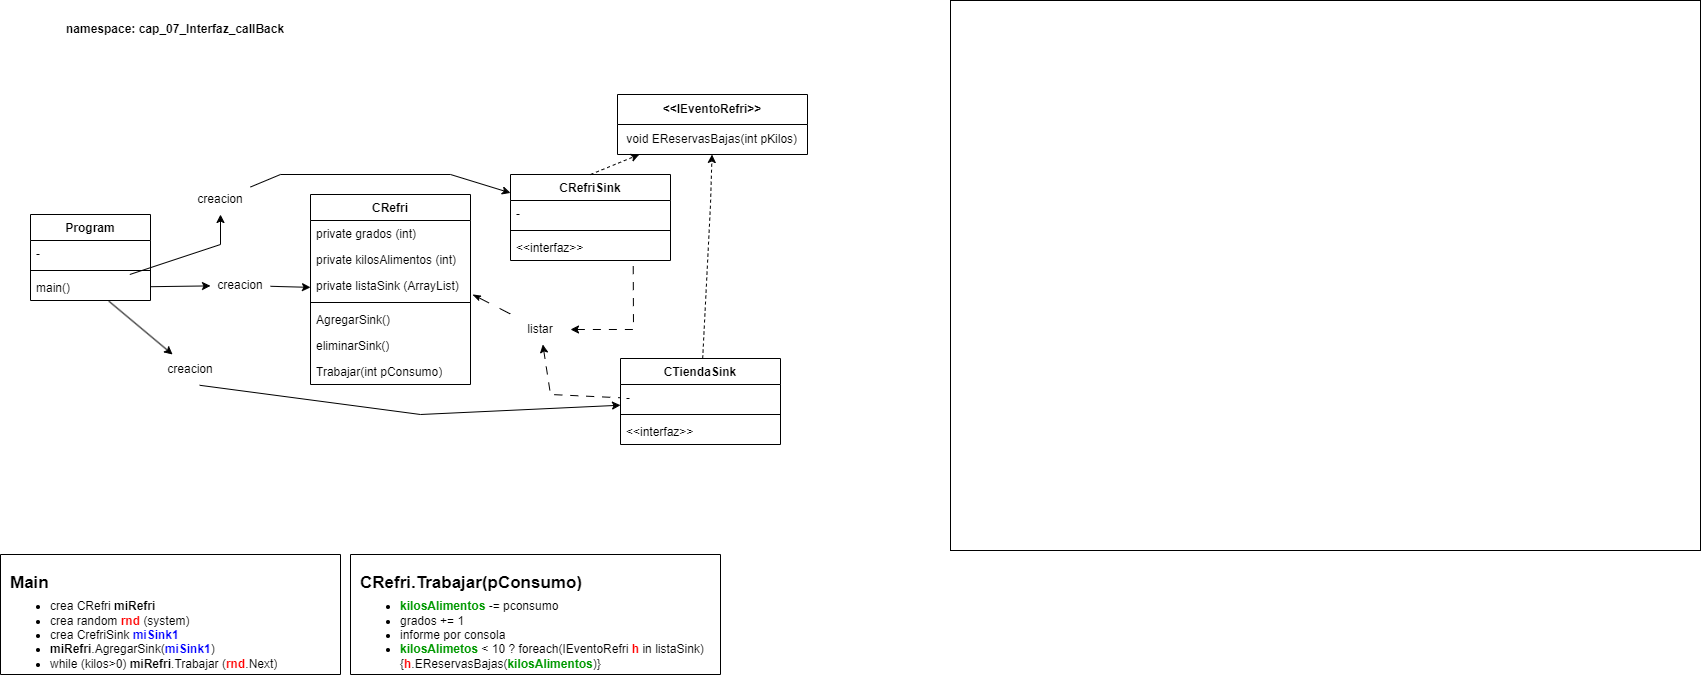

The diagram above was exported from draw.io. Its source (the exported page's mxGraphModel, read from the mxfile embedded in the PNG):
<mxGraphModel dx="794" dy="438" grid="1" gridSize="10" guides="1" tooltips="1" connect="1" arrows="1" fold="1" page="1" pageScale="1" pageWidth="827" pageHeight="1169" math="0" shadow="0">
  <root>
    <mxCell id="0" />
    <mxCell id="1" parent="0" />
    <mxCell id="4jXJYEMPRa_kS_Lo8OoQ-57" value="" style="rounded=0;whiteSpace=wrap;html=1;" vertex="1" parent="1">
      <mxGeometry x="970" y="106" width="750" height="550" as="geometry" />
    </mxCell>
    <mxCell id="4jXJYEMPRa_kS_Lo8OoQ-4" value="&lt;b&gt;&amp;lt;&amp;lt;IEventoRefri&amp;gt;&amp;gt;&lt;/b&gt;" style="swimlane;fontStyle=0;childLayout=stackLayout;horizontal=1;startSize=30;horizontalStack=0;resizeParent=1;resizeParentMax=0;resizeLast=0;collapsible=1;marginBottom=0;whiteSpace=wrap;html=1;" vertex="1" parent="1">
      <mxGeometry x="637" y="200" width="190" height="60" as="geometry" />
    </mxCell>
    <mxCell id="4jXJYEMPRa_kS_Lo8OoQ-5" value="&amp;nbsp;void EReservasBajas(int pKilos)" style="text;strokeColor=none;fillColor=none;align=left;verticalAlign=middle;spacingLeft=4;spacingRight=4;overflow=hidden;points=[[0,0.5],[1,0.5]];portConstraint=eastwest;rotatable=0;whiteSpace=wrap;html=1;" vertex="1" parent="4jXJYEMPRa_kS_Lo8OoQ-4">
      <mxGeometry y="30" width="190" height="30" as="geometry" />
    </mxCell>
    <mxCell id="4jXJYEMPRa_kS_Lo8OoQ-17" value="CRefriSink" style="swimlane;fontStyle=1;align=center;verticalAlign=top;childLayout=stackLayout;horizontal=1;startSize=26;horizontalStack=0;resizeParent=1;resizeParentMax=0;resizeLast=0;collapsible=1;marginBottom=0;whiteSpace=wrap;html=1;" vertex="1" parent="1">
      <mxGeometry x="530" y="280" width="160" height="86" as="geometry" />
    </mxCell>
    <mxCell id="4jXJYEMPRa_kS_Lo8OoQ-18" value="-" style="text;strokeColor=none;fillColor=none;align=left;verticalAlign=top;spacingLeft=4;spacingRight=4;overflow=hidden;rotatable=0;points=[[0,0.5],[1,0.5]];portConstraint=eastwest;whiteSpace=wrap;html=1;" vertex="1" parent="4jXJYEMPRa_kS_Lo8OoQ-17">
      <mxGeometry y="26" width="160" height="26" as="geometry" />
    </mxCell>
    <mxCell id="4jXJYEMPRa_kS_Lo8OoQ-19" value="" style="line;strokeWidth=1;fillColor=none;align=left;verticalAlign=middle;spacingTop=-1;spacingLeft=3;spacingRight=3;rotatable=0;labelPosition=right;points=[];portConstraint=eastwest;strokeColor=inherit;" vertex="1" parent="4jXJYEMPRa_kS_Lo8OoQ-17">
      <mxGeometry y="52" width="160" height="8" as="geometry" />
    </mxCell>
    <mxCell id="4jXJYEMPRa_kS_Lo8OoQ-20" value="&amp;lt;&amp;lt;interfaz&amp;gt;&amp;gt;" style="text;strokeColor=none;fillColor=none;align=left;verticalAlign=top;spacingLeft=4;spacingRight=4;overflow=hidden;rotatable=0;points=[[0,0.5],[1,0.5]];portConstraint=eastwest;whiteSpace=wrap;html=1;" vertex="1" parent="4jXJYEMPRa_kS_Lo8OoQ-17">
      <mxGeometry y="60" width="160" height="26" as="geometry" />
    </mxCell>
    <mxCell id="4jXJYEMPRa_kS_Lo8OoQ-21" value="" style="endArrow=classic;html=1;rounded=0;exitX=0.5;exitY=0;exitDx=0;exitDy=0;dashed=1;" edge="1" parent="1" source="4jXJYEMPRa_kS_Lo8OoQ-17" target="4jXJYEMPRa_kS_Lo8OoQ-4">
      <mxGeometry width="50" height="50" relative="1" as="geometry">
        <mxPoint x="380" y="250" as="sourcePoint" />
        <mxPoint x="430" y="200" as="targetPoint" />
      </mxGeometry>
    </mxCell>
    <mxCell id="4jXJYEMPRa_kS_Lo8OoQ-23" value="CRefri" style="swimlane;fontStyle=1;align=center;verticalAlign=top;childLayout=stackLayout;horizontal=1;startSize=26;horizontalStack=0;resizeParent=1;resizeParentMax=0;resizeLast=0;collapsible=1;marginBottom=0;whiteSpace=wrap;html=1;" vertex="1" parent="1">
      <mxGeometry x="330" y="300" width="160" height="190" as="geometry" />
    </mxCell>
    <mxCell id="4jXJYEMPRa_kS_Lo8OoQ-24" value="private grados (int)&lt;br&gt;" style="text;strokeColor=none;fillColor=none;align=left;verticalAlign=top;spacingLeft=4;spacingRight=4;overflow=hidden;rotatable=0;points=[[0,0.5],[1,0.5]];portConstraint=eastwest;whiteSpace=wrap;html=1;" vertex="1" parent="4jXJYEMPRa_kS_Lo8OoQ-23">
      <mxGeometry y="26" width="160" height="26" as="geometry" />
    </mxCell>
    <mxCell id="4jXJYEMPRa_kS_Lo8OoQ-27" value="private kilosAlimentos (int)" style="text;strokeColor=none;fillColor=none;align=left;verticalAlign=top;spacingLeft=4;spacingRight=4;overflow=hidden;rotatable=0;points=[[0,0.5],[1,0.5]];portConstraint=eastwest;whiteSpace=wrap;html=1;" vertex="1" parent="4jXJYEMPRa_kS_Lo8OoQ-23">
      <mxGeometry y="52" width="160" height="26" as="geometry" />
    </mxCell>
    <mxCell id="4jXJYEMPRa_kS_Lo8OoQ-28" value="private listaSink (ArrayList)" style="text;strokeColor=none;fillColor=none;align=left;verticalAlign=top;spacingLeft=4;spacingRight=4;overflow=hidden;rotatable=0;points=[[0,0.5],[1,0.5]];portConstraint=eastwest;whiteSpace=wrap;html=1;" vertex="1" parent="4jXJYEMPRa_kS_Lo8OoQ-23">
      <mxGeometry y="78" width="160" height="26" as="geometry" />
    </mxCell>
    <mxCell id="4jXJYEMPRa_kS_Lo8OoQ-25" value="" style="line;strokeWidth=1;fillColor=none;align=left;verticalAlign=middle;spacingTop=-1;spacingLeft=3;spacingRight=3;rotatable=0;labelPosition=right;points=[];portConstraint=eastwest;strokeColor=inherit;" vertex="1" parent="4jXJYEMPRa_kS_Lo8OoQ-23">
      <mxGeometry y="104" width="160" height="8" as="geometry" />
    </mxCell>
    <mxCell id="4jXJYEMPRa_kS_Lo8OoQ-26" value="AgregarSink()" style="text;strokeColor=none;fillColor=none;align=left;verticalAlign=top;spacingLeft=4;spacingRight=4;overflow=hidden;rotatable=0;points=[[0,0.5],[1,0.5]];portConstraint=eastwest;whiteSpace=wrap;html=1;" vertex="1" parent="4jXJYEMPRa_kS_Lo8OoQ-23">
      <mxGeometry y="112" width="160" height="26" as="geometry" />
    </mxCell>
    <mxCell id="4jXJYEMPRa_kS_Lo8OoQ-29" value="eliminarSink()" style="text;strokeColor=none;fillColor=none;align=left;verticalAlign=top;spacingLeft=4;spacingRight=4;overflow=hidden;rotatable=0;points=[[0,0.5],[1,0.5]];portConstraint=eastwest;whiteSpace=wrap;html=1;" vertex="1" parent="4jXJYEMPRa_kS_Lo8OoQ-23">
      <mxGeometry y="138" width="160" height="26" as="geometry" />
    </mxCell>
    <mxCell id="4jXJYEMPRa_kS_Lo8OoQ-30" value="Trabajar(int pConsumo)" style="text;strokeColor=none;fillColor=none;align=left;verticalAlign=top;spacingLeft=4;spacingRight=4;overflow=hidden;rotatable=0;points=[[0,0.5],[1,0.5]];portConstraint=eastwest;whiteSpace=wrap;html=1;" vertex="1" parent="4jXJYEMPRa_kS_Lo8OoQ-23">
      <mxGeometry y="164" width="160" height="26" as="geometry" />
    </mxCell>
    <mxCell id="4jXJYEMPRa_kS_Lo8OoQ-37" value="" style="endArrow=classic;html=1;rounded=0;" edge="1" parent="1" source="4jXJYEMPRa_kS_Lo8OoQ-45" target="4jXJYEMPRa_kS_Lo8OoQ-23">
      <mxGeometry width="50" height="50" relative="1" as="geometry">
        <mxPoint x="240" y="350" as="sourcePoint" />
        <mxPoint x="290" y="300" as="targetPoint" />
      </mxGeometry>
    </mxCell>
    <mxCell id="4jXJYEMPRa_kS_Lo8OoQ-39" value="&lt;b&gt;namespace: cap_07_Interfaz_callBack&lt;/b&gt;" style="text;strokeColor=none;fillColor=none;align=left;verticalAlign=middle;spacingLeft=4;spacingRight=4;overflow=hidden;points=[[0,0.5],[1,0.5]];portConstraint=eastwest;rotatable=0;whiteSpace=wrap;html=1;" vertex="1" parent="1">
      <mxGeometry x="80" y="120" width="330" height="30" as="geometry" />
    </mxCell>
    <mxCell id="4jXJYEMPRa_kS_Lo8OoQ-40" value="" style="swimlane;startSize=0;" vertex="1" parent="1">
      <mxGeometry x="20" y="660" width="340" height="120" as="geometry" />
    </mxCell>
    <mxCell id="4jXJYEMPRa_kS_Lo8OoQ-41" value="&lt;h1 style=&quot;line-height: 0%;&quot;&gt;&lt;font style=&quot;font-size: 17px;&quot;&gt;Main&lt;/font&gt;&lt;/h1&gt;&lt;p&gt;&lt;/p&gt;&lt;ul&gt;&lt;li&gt;crea CRefri &lt;b&gt;miRefri&lt;/b&gt;&lt;/li&gt;&lt;li&gt;crea random &lt;font style=&quot;font-weight: bold;&quot; color=&quot;#ff0000&quot;&gt;rnd &lt;/font&gt;(system)&lt;/li&gt;&lt;li&gt;crea CrefriSink &lt;b&gt;&lt;font color=&quot;#0000ff&quot;&gt;miSink1&lt;/font&gt;&lt;/b&gt;&lt;/li&gt;&lt;li&gt;&lt;b&gt;miRefri&lt;/b&gt;.AgregarSink(&lt;b&gt;&lt;font color=&quot;#0000ff&quot;&gt;miSink1&lt;/font&gt;&lt;/b&gt;)&lt;/li&gt;&lt;li&gt;while (kilos&amp;gt;0) &lt;b&gt;miRefri&lt;/b&gt;.Trabajar (&lt;b&gt;&lt;font color=&quot;#ff0000&quot;&gt;rnd&lt;/font&gt;&lt;/b&gt;.Next)&lt;/li&gt;&lt;/ul&gt;&lt;p&gt;&lt;/p&gt;" style="text;html=1;strokeColor=none;fillColor=none;spacing=5;spacingTop=-20;whiteSpace=wrap;overflow=hidden;rounded=0;" vertex="1" parent="4jXJYEMPRa_kS_Lo8OoQ-40">
      <mxGeometry x="5" y="20" width="325" height="100" as="geometry" />
    </mxCell>
    <mxCell id="4jXJYEMPRa_kS_Lo8OoQ-43" value="" style="endArrow=classic;html=1;rounded=0;" edge="1" parent="1" source="4jXJYEMPRa_kS_Lo8OoQ-44" target="4jXJYEMPRa_kS_Lo8OoQ-17">
      <mxGeometry width="50" height="50" relative="1" as="geometry">
        <mxPoint x="340" y="350" as="sourcePoint" />
        <mxPoint x="390" y="300" as="targetPoint" />
        <Array as="points">
          <mxPoint x="300" y="280" />
          <mxPoint x="470" y="280" />
        </Array>
      </mxGeometry>
    </mxCell>
    <mxCell id="4jXJYEMPRa_kS_Lo8OoQ-46" value="" style="endArrow=classic;html=1;rounded=0;" edge="1" parent="1" source="4jXJYEMPRa_kS_Lo8OoQ-36" target="4jXJYEMPRa_kS_Lo8OoQ-45">
      <mxGeometry width="50" height="50" relative="1" as="geometry">
        <mxPoint x="250" y="380" as="sourcePoint" />
        <mxPoint x="330" y="388" as="targetPoint" />
      </mxGeometry>
    </mxCell>
    <mxCell id="4jXJYEMPRa_kS_Lo8OoQ-51" value="" style="endArrow=none;html=1;rounded=0;exitX=1.013;exitY=0.846;exitDx=0;exitDy=0;exitPerimeter=0;dashed=1;dashPattern=12 12;endFill=0;startArrow=classicThin;startFill=1;" edge="1" parent="1" source="4jXJYEMPRa_kS_Lo8OoQ-28" target="4jXJYEMPRa_kS_Lo8OoQ-50">
      <mxGeometry width="50" height="50" relative="1" as="geometry">
        <mxPoint x="492" y="400" as="sourcePoint" />
        <mxPoint x="610" y="366" as="targetPoint" />
        <Array as="points" />
      </mxGeometry>
    </mxCell>
    <mxCell id="4jXJYEMPRa_kS_Lo8OoQ-52" value="" style="endArrow=none;startArrow=classic;html=1;rounded=0;entryX=0.767;entryY=1.154;entryDx=0;entryDy=0;entryPerimeter=0;startFill=1;dashed=1;dashPattern=8 8;endFill=0;" edge="1" parent="1" source="4jXJYEMPRa_kS_Lo8OoQ-50" target="4jXJYEMPRa_kS_Lo8OoQ-20">
      <mxGeometry width="50" height="50" relative="1" as="geometry">
        <mxPoint x="340" y="350" as="sourcePoint" />
        <mxPoint x="690" y="570.6666259765625" as="targetPoint" />
        <Array as="points">
          <mxPoint x="653" y="435" />
        </Array>
      </mxGeometry>
    </mxCell>
    <mxCell id="4jXJYEMPRa_kS_Lo8OoQ-55" value="" style="swimlane;startSize=0;" vertex="1" parent="1">
      <mxGeometry x="370" y="660" width="370" height="120" as="geometry" />
    </mxCell>
    <mxCell id="4jXJYEMPRa_kS_Lo8OoQ-56" value="&lt;h1 style=&quot;line-height: 0%;&quot;&gt;&lt;span style=&quot;font-size: 17px;&quot;&gt;CRefri.Trabajar(pConsumo)&lt;/span&gt;&lt;/h1&gt;&lt;p&gt;&lt;/p&gt;&lt;ul&gt;&lt;li&gt;&lt;font color=&quot;#009900&quot;&gt;&lt;b&gt;kilosAlimentos &lt;/b&gt;&lt;/font&gt;-= pconsumo&lt;/li&gt;&lt;li&gt;grados += 1&lt;/li&gt;&lt;li&gt;informe por consola&lt;/li&gt;&lt;li&gt;&lt;b&gt;&lt;font color=&quot;#009900&quot;&gt;kilosAlimetos &lt;/font&gt;&lt;/b&gt;&amp;lt; 10 ? foreach(IEventoRefri &lt;b&gt;&lt;font color=&quot;#ff0000&quot;&gt;h &lt;/font&gt;&lt;/b&gt;in listaSink){&lt;b&gt;&lt;font color=&quot;#ff0000&quot;&gt;h&lt;/font&gt;&lt;/b&gt;.EReservasBajas(&lt;b&gt;&lt;font color=&quot;#009900&quot;&gt;kilosAlimentos&lt;/font&gt;&lt;/b&gt;)}&lt;/li&gt;&lt;/ul&gt;&lt;p&gt;&lt;/p&gt;" style="text;html=1;strokeColor=none;fillColor=none;spacing=5;spacingTop=-20;whiteSpace=wrap;overflow=hidden;rounded=0;" vertex="1" parent="4jXJYEMPRa_kS_Lo8OoQ-55">
      <mxGeometry x="5" y="20" width="365" height="100" as="geometry" />
    </mxCell>
    <mxCell id="4jXJYEMPRa_kS_Lo8OoQ-44" value="creacion" style="text;html=1;strokeColor=none;fillColor=none;align=center;verticalAlign=middle;whiteSpace=wrap;rounded=0;" vertex="1" parent="1">
      <mxGeometry x="210" y="290" width="60" height="30" as="geometry" />
    </mxCell>
    <mxCell id="4jXJYEMPRa_kS_Lo8OoQ-33" value="Program" style="swimlane;fontStyle=1;align=center;verticalAlign=top;childLayout=stackLayout;horizontal=1;startSize=26;horizontalStack=0;resizeParent=1;resizeParentMax=0;resizeLast=0;collapsible=1;marginBottom=0;whiteSpace=wrap;html=1;" vertex="1" parent="1">
      <mxGeometry x="50" y="320" width="120" height="86" as="geometry" />
    </mxCell>
    <mxCell id="4jXJYEMPRa_kS_Lo8OoQ-34" value="-" style="text;strokeColor=none;fillColor=none;align=left;verticalAlign=top;spacingLeft=4;spacingRight=4;overflow=hidden;rotatable=0;points=[[0,0.5],[1,0.5]];portConstraint=eastwest;whiteSpace=wrap;html=1;" vertex="1" parent="4jXJYEMPRa_kS_Lo8OoQ-33">
      <mxGeometry y="26" width="120" height="26" as="geometry" />
    </mxCell>
    <mxCell id="4jXJYEMPRa_kS_Lo8OoQ-35" value="" style="line;strokeWidth=1;fillColor=none;align=left;verticalAlign=middle;spacingTop=-1;spacingLeft=3;spacingRight=3;rotatable=0;labelPosition=right;points=[];portConstraint=eastwest;strokeColor=inherit;" vertex="1" parent="4jXJYEMPRa_kS_Lo8OoQ-33">
      <mxGeometry y="52" width="120" height="8" as="geometry" />
    </mxCell>
    <mxCell id="4jXJYEMPRa_kS_Lo8OoQ-36" value="main()" style="text;strokeColor=none;fillColor=none;align=left;verticalAlign=top;spacingLeft=4;spacingRight=4;overflow=hidden;rotatable=0;points=[[0,0.5],[1,0.5]];portConstraint=eastwest;whiteSpace=wrap;html=1;" vertex="1" parent="4jXJYEMPRa_kS_Lo8OoQ-33">
      <mxGeometry y="60" width="120" height="26" as="geometry" />
    </mxCell>
    <mxCell id="4jXJYEMPRa_kS_Lo8OoQ-48" value="" style="endArrow=classic;html=1;rounded=0;" edge="1" parent="1" source="4jXJYEMPRa_kS_Lo8OoQ-36" target="4jXJYEMPRa_kS_Lo8OoQ-44">
      <mxGeometry width="50" height="50" relative="1" as="geometry">
        <mxPoint x="190" y="355" as="sourcePoint" />
        <mxPoint x="470" y="288" as="targetPoint" />
        <Array as="points">
          <mxPoint x="240" y="350" />
        </Array>
      </mxGeometry>
    </mxCell>
    <mxCell id="4jXJYEMPRa_kS_Lo8OoQ-50" value="listar" style="text;html=1;strokeColor=none;fillColor=none;align=center;verticalAlign=middle;whiteSpace=wrap;rounded=0;" vertex="1" parent="1">
      <mxGeometry x="530" y="420" width="60" height="30" as="geometry" />
    </mxCell>
    <mxCell id="4jXJYEMPRa_kS_Lo8OoQ-45" value="creacion" style="text;html=1;strokeColor=none;fillColor=none;align=center;verticalAlign=middle;whiteSpace=wrap;rounded=0;" vertex="1" parent="1">
      <mxGeometry x="230" y="376" width="60" height="30" as="geometry" />
    </mxCell>
    <mxCell id="4jXJYEMPRa_kS_Lo8OoQ-62" value="" style="endArrow=none;startArrow=classic;html=1;rounded=0;startFill=1;dashed=1;dashPattern=8 8;endFill=0;" edge="1" parent="1" source="4jXJYEMPRa_kS_Lo8OoQ-50" target="4jXJYEMPRa_kS_Lo8OoQ-58">
      <mxGeometry width="50" height="50" relative="1" as="geometry">
        <mxPoint x="600" y="445" as="sourcePoint" />
        <mxPoint x="663" y="380" as="targetPoint" />
        <Array as="points">
          <mxPoint x="570" y="500" />
        </Array>
      </mxGeometry>
    </mxCell>
    <mxCell id="4jXJYEMPRa_kS_Lo8OoQ-63" value="" style="endArrow=classic;html=1;rounded=0;dashed=1;" edge="1" parent="1" source="4jXJYEMPRa_kS_Lo8OoQ-58" target="4jXJYEMPRa_kS_Lo8OoQ-5">
      <mxGeometry width="50" height="50" relative="1" as="geometry">
        <mxPoint x="620" y="290" as="sourcePoint" />
        <mxPoint x="620" y="230" as="targetPoint" />
        <Array as="points">
          <mxPoint x="730" y="310" />
        </Array>
      </mxGeometry>
    </mxCell>
    <mxCell id="4jXJYEMPRa_kS_Lo8OoQ-66" value="" style="endArrow=classic;html=1;rounded=0;exitX=0.653;exitY=1.026;exitDx=0;exitDy=0;exitPerimeter=0;" edge="1" parent="1" source="4jXJYEMPRa_kS_Lo8OoQ-36" target="4jXJYEMPRa_kS_Lo8OoQ-65">
      <mxGeometry width="50" height="50" relative="1" as="geometry">
        <mxPoint x="128" y="407" as="sourcePoint" />
        <mxPoint x="640" y="514" as="targetPoint" />
        <Array as="points" />
      </mxGeometry>
    </mxCell>
    <mxCell id="4jXJYEMPRa_kS_Lo8OoQ-58" value="CTiendaSink" style="swimlane;fontStyle=1;align=center;verticalAlign=top;childLayout=stackLayout;horizontal=1;startSize=26;horizontalStack=0;resizeParent=1;resizeParentMax=0;resizeLast=0;collapsible=1;marginBottom=0;whiteSpace=wrap;html=1;" vertex="1" parent="1">
      <mxGeometry x="640" y="464" width="160" height="86" as="geometry" />
    </mxCell>
    <mxCell id="4jXJYEMPRa_kS_Lo8OoQ-59" value="-" style="text;strokeColor=none;fillColor=none;align=left;verticalAlign=top;spacingLeft=4;spacingRight=4;overflow=hidden;rotatable=0;points=[[0,0.5],[1,0.5]];portConstraint=eastwest;whiteSpace=wrap;html=1;" vertex="1" parent="4jXJYEMPRa_kS_Lo8OoQ-58">
      <mxGeometry y="26" width="160" height="26" as="geometry" />
    </mxCell>
    <mxCell id="4jXJYEMPRa_kS_Lo8OoQ-60" value="" style="line;strokeWidth=1;fillColor=none;align=left;verticalAlign=middle;spacingTop=-1;spacingLeft=3;spacingRight=3;rotatable=0;labelPosition=right;points=[];portConstraint=eastwest;strokeColor=inherit;" vertex="1" parent="4jXJYEMPRa_kS_Lo8OoQ-58">
      <mxGeometry y="52" width="160" height="8" as="geometry" />
    </mxCell>
    <mxCell id="4jXJYEMPRa_kS_Lo8OoQ-61" value="&amp;lt;&amp;lt;interfaz&amp;gt;&amp;gt;" style="text;strokeColor=none;fillColor=none;align=left;verticalAlign=top;spacingLeft=4;spacingRight=4;overflow=hidden;rotatable=0;points=[[0,0.5],[1,0.5]];portConstraint=eastwest;whiteSpace=wrap;html=1;" vertex="1" parent="4jXJYEMPRa_kS_Lo8OoQ-58">
      <mxGeometry y="60" width="160" height="26" as="geometry" />
    </mxCell>
    <mxCell id="4jXJYEMPRa_kS_Lo8OoQ-65" value="creacion" style="text;html=1;strokeColor=none;fillColor=none;align=center;verticalAlign=middle;whiteSpace=wrap;rounded=0;" vertex="1" parent="1">
      <mxGeometry x="180" y="460" width="60" height="30" as="geometry" />
    </mxCell>
    <mxCell id="4jXJYEMPRa_kS_Lo8OoQ-64" value="" style="endArrow=classic;html=1;rounded=0;exitX=0.653;exitY=1.026;exitDx=0;exitDy=0;exitPerimeter=0;" edge="1" parent="1" source="4jXJYEMPRa_kS_Lo8OoQ-65" target="4jXJYEMPRa_kS_Lo8OoQ-58">
      <mxGeometry width="50" height="50" relative="1" as="geometry">
        <mxPoint x="340" y="410" as="sourcePoint" />
        <mxPoint x="390" y="360" as="targetPoint" />
        <Array as="points">
          <mxPoint x="440" y="520" />
        </Array>
      </mxGeometry>
    </mxCell>
  </root>
</mxGraphModel>